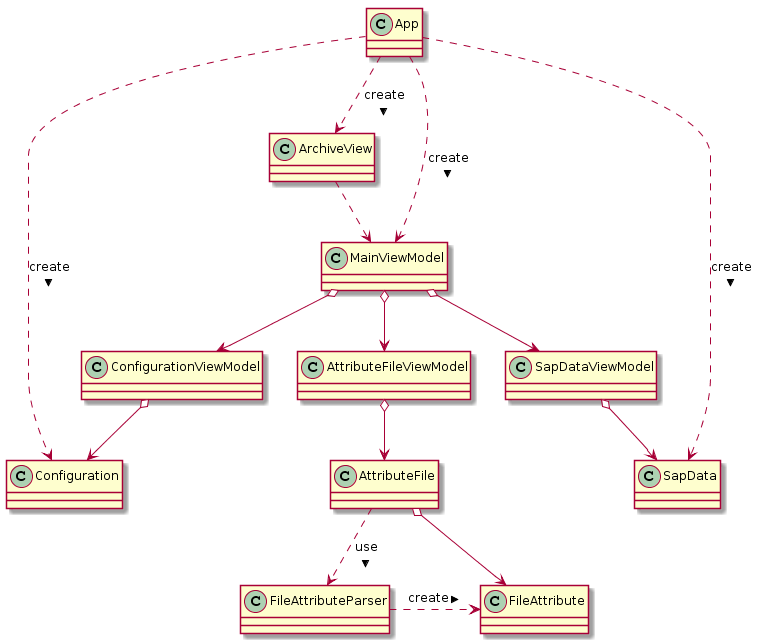

The diagram above was rendered by PlantUML. Its source (embedded in the PNG):
@startuml
class SapData
class Configuration
class AttributeFile
class FileAttribute
class FileAttributeParser


class SapDataViewModel
class AttributeFileViewModel



AttributeFileViewModel o--> AttributeFile
AttributeFile o--> FileAttribute
AttributeFile ..> FileAttributeParser : use >
FileAttributeParser .> FileAttribute : create >


SapDataViewModel o--> SapData

ConfigurationViewModel o--> Configuration

MainViewModel o--> SapDataViewModel
MainViewModel o--> ConfigurationViewModel
MainViewModel o--> AttributeFileViewModel


ArchiveView .-> MainViewModel

App ..> MainViewModel : create >
App ..> ArchiveView : create >
App ..> Configuration : create >
App ..> SapData: create >
@enduml